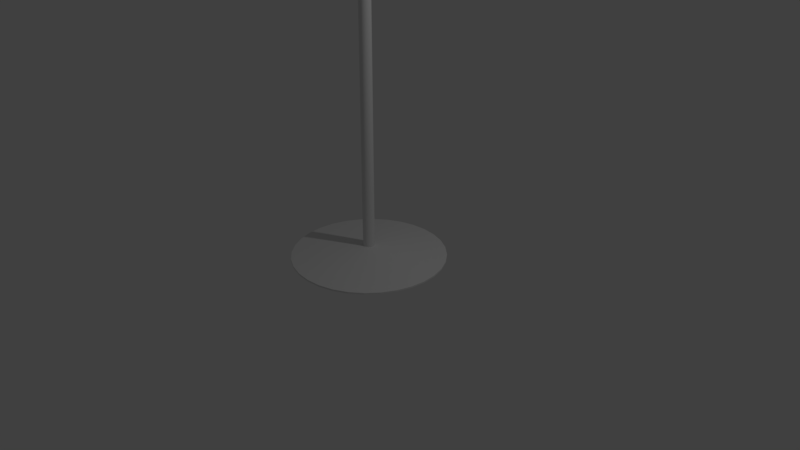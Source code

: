 # Source: IVBag_Holder.blend  (saved by Blender 2.79.0; exported with 4.5.12 LTS)
import bpy
from mathutils import Matrix  # noqa: F401  (used for matrix-valued properties, if any)

bpy.ops.wm.read_factory_settings(use_empty=True)
scene = bpy.context.scene
scene.name = 'Scene'

# ---- collections
col_collection_1 = bpy.data.collections.new('Collection 1'); scene.collection.children.link(col_collection_1)

# ---- materials (node trees are filled in below, after node groups)
mat_material_001 = bpy.data.materials.new('Material.001')
mat_material_001.alpha_threshold = 0.0
mat_material_001.use_transparent_shadow = False
mat_material_001.roughness = 0.5
mat_material_001.specular_intensity = 1.0

# ---- material node trees

# ---- world
world_world = bpy.data.worlds.new('World'); scene.world = world_world
world_world.color = (0.05088, 0.05088, 0.05088)
world_world.use_sun_shadow = False
world_world.sun_shadow_jitter_overblur = 0.0
world_world.cycles.sampling_method = 'MANUAL'

# ---- cameras
cam_camera = bpy.data.cameras.new('Camera')
cam_camera.clip_end = 100.0
cam_camera.lens = 35.0
cam_camera.sensor_width = 32.0
cam_camera.sensor_height = 18.0
cam_camera.ortho_scale = 7.314
cam_camera.dof.focus_distance = 0.0
cam_camera.dof.aperture_fstop = 128.0

# ---- lights
light_lamp = bpy.data.lights.new('Lamp', 'POINT')
light_lamp.transmission_factor = 0.0
light_lamp.cutoff_distance = 30.0
light_lamp.energy = 100.0
light_lamp.shadow_buffer_clip_start = 1.001
light_lamp.shadow_soft_size = 0.1
light_lamp.shadow_maximum_resolution = 0.006
light_lamp.use_absolute_resolution = True

# ---- meshes
me_cylinder = bpy.data.meshes.new('Cylinder')
me_cylinder.from_pydata([(0.0, 1.0, -1.0), (0.0, 1.0, 1.0), (0.1951, 0.9808, -1.0), (0.1951, 0.9808, 1.0), (0.3827, 0.9239, -1.0), (0.3827, 0.9239, 1.0), (0.5556, 0.8315, -1.0), (0.5556, 0.8315, 1.0), (0.7071, 0.7071, -1.0), (0.7071, 0.7071, 1.0), (0.8315, 0.5556, -1.0), (0.8315, 0.5556, 1.0), (0.9239, 0.3827, -1.0), (0.9239, 0.3827, 1.0), (0.9808, 0.1951, -1.0), (0.9808, 0.1951, 1.0), (1.0, 7.55e-08, -1.0), (1.0, 7.55e-08, 1.0), (0.9808, -0.1951, -1.0), (0.9808, -0.1951, 1.0), (0.9239, -0.3827, -1.0), (0.9239, -0.3827, 1.0), (0.8315, -0.5556, -1.0), (0.8315, -0.5556, 1.0), (0.7071, -0.7071, -1.0), (0.7071, -0.7071, 1.0), (0.5556, -0.8315, -1.0), (0.5556, -0.8315, 1.0), (0.3827, -0.9239, -1.0), (0.3827, -0.9239, 1.0), (0.1951, -0.9808, -1.0), (0.1951, -0.9808, 1.0), (-3.258e-07, -1.0, -1.0), (-3.258e-07, -1.0, 1.0), (-0.1951, -0.9808, -1.0), (-0.1951, -0.9808, 1.0), (-0.3827, -0.9239, -1.0), (-0.3827, -0.9239, 1.0), (-0.5556, -0.8315, -1.0), (-0.5556, -0.8315, 1.0), (-0.7071, -0.7071, -1.0), (-0.7071, -0.7071, 1.0), (-0.8315, -0.5556, -1.0), (-0.8315, -0.5556, 1.0), (-0.9239, -0.3827, -1.0), (-0.9239, -0.3827, 1.0), (-0.9808, -0.1951, -1.0), (-0.9808, -0.1951, 1.0), (-1.0, 9.656e-07, -1.0), (-1.0, 9.656e-07, 1.0), (-0.9808, 0.1951, -1.0), (-0.9808, 0.1951, 1.0), (-0.9239, 0.3827, -1.0), (-0.9239, 0.3827, 1.0), (-0.8315, 0.5556, -1.0), (-0.8315, 0.5556, 1.0), (-0.7071, 0.7071, -1.0), (-0.7071, 0.7071, 1.0), (-0.5556, 0.8315, -1.0), (-0.5556, 0.8315, 1.0), (-0.3827, 0.9239, -1.0), (-0.3827, 0.9239, 1.0), (-0.1951, 0.9808, -1.0), (-0.1951, 0.9808, 1.0), (1.099e-07, 0.07485, 13.51), (0.0146, 0.07341, 13.51), (0.02864, 0.06915, 13.51), (0.04158, 0.06223, 13.51), (0.05293, 0.05293, 13.51), (0.06223, 0.04158, 13.51), (0.06915, 0.02864, 13.51), (0.07341, 0.0146, 13.51), (0.07485, 2.693e-07, 13.51), (0.07341, -0.0146, 13.51), (0.06915, -0.02864, 13.51), (0.06223, -0.04158, 13.51), (0.05293, -0.05293, 13.51), (0.04158, -0.06223, 13.51), (0.02864, -0.06915, 13.51), (0.0146, -0.07341, 13.51), (8.547e-08, -0.07485, 13.51), (-0.0146, -0.07341, 13.51), (-0.02864, -0.06915, 13.51), (-0.04158, -0.06223, 13.51), (-0.05293, -0.05293, 13.51), (-0.06223, -0.04158, 13.51), (-0.06915, -0.02864, 13.51), (-0.07341, -0.0146, 13.51), (-0.07485, 3.359e-07, 13.51), (-0.07341, 0.0146, 13.51), (-0.06915, 0.02864, 13.51), (-0.06223, 0.04158, 13.51), (-0.05293, 0.05293, 13.51), (-0.04158, 0.06223, 13.51), (-0.02864, 0.06915, 13.51), (-0.0146, 0.07341, 13.51), (-9.353e-09, 0.07485, 370.3), (0.0146, 0.07341, 370.3), (0.02864, 0.06915, 370.3), (0.04158, 0.06223, 370.3), (0.05293, 0.05293, 370.3), (0.06223, 0.04158, 370.3), (0.06915, 0.02864, 370.3), (0.07341, 0.0146, 370.3), (0.07485, 2.693e-07, 370.3), (0.07341, -0.0146, 370.3), (0.06915, -0.02864, 370.3), (0.06223, -0.04158, 370.3), (0.05293, -0.05293, 370.3), (0.04158, -0.06223, 370.3), (0.02864, -0.06915, 370.3), (0.0146, -0.07341, 370.3), (-3.374e-08, -0.07485, 370.3), (-0.0146, -0.07341, 370.3), (-0.02864, -0.06915, 370.3), (-0.04158, -0.06223, 370.3), (-0.05293, -0.05293, 370.3), (-0.06223, -0.04158, 370.3), (-0.06915, -0.02864, 370.3), (-0.07341, -0.0146, 370.3), (-0.07485, 3.359e-07, 370.3), (-0.07341, 0.0146, 370.3), (-0.06915, 0.02864, 370.3), (-0.06223, 0.04158, 370.3), (-0.05293, 0.05293, 370.3), (-0.04158, 0.06223, 370.3), (-0.02864, 0.06915, 370.3), (-0.0146, 0.07341, 370.3), (0.01431, 0.3487, 382.1), (0.01431, -0.6513, 382.1), (0.0284, 0.3487, 381.7), (0.0284, -0.6513, 381.7), (0.0414, 0.3487, 381.0), (0.0414, -0.6513, 381.0), (0.0528, 0.3487, 380.1), (0.0528, -0.6513, 380.1), (0.06218, 0.3487, 379.0), (0.06218, -0.6513, 379.0), (0.06917, 0.3487, 377.7), (0.06917, -0.6513, 377.7), (0.07349, 0.3487, 376.3), (0.07349, -0.6513, 376.3), (0.075, 0.3487, 374.8), (0.075, -0.6513, 374.8), (0.07362, 0.3487, 373.3), (0.07362, -0.6513, 373.3), (0.06942, 0.3487, 371.9), (0.06942, -0.6513, 371.9), (0.06254, 0.3487, 370.6), (0.06254, -0.6513, 370.6), (0.05326, 0.3487, 369.5), (0.05326, -0.6513, 369.5), (0.04194, 0.3487, 368.6), (0.04194, -0.6513, 368.6), (0.029, 0.3487, 367.9), (0.029, -0.6513, 367.9), (0.01495, 0.3487, 367.4), (0.01495, -0.6513, 367.4), (0.0003272, 0.3487, 367.3), (0.0003272, -0.6513, 367.3), (-0.01431, 0.3487, 367.4), (-0.01431, -0.6513, 367.4), (-0.0284, 0.3487, 367.8), (-0.0284, -0.6513, 367.8), (-0.0414, 0.3487, 368.5), (-0.0414, -0.6513, 368.5), (-0.0528, 0.3487, 369.5), (-0.0528, -0.6513, 369.5), (-0.06218, 0.3487, 370.6), (-0.06218, -0.6513, 370.6), (-0.06917, 0.3487, 371.9), (-0.06917, -0.6513, 371.9), (-0.07349, 0.3487, 373.3), (-0.07349, -0.6513, 373.3), (-0.075, 0.3487, 374.7), (-0.075, -0.6513, 374.7), (-0.07362, 0.3487, 376.2), (-0.07362, -0.6513, 376.2), (-0.06942, 0.3487, 377.6), (-0.06942, -0.6513, 377.6), (-0.06254, 0.3487, 378.9), (-0.06254, -0.6513, 378.9), (-0.05326, 0.3487, 380.1), (-0.05326, -0.6513, 380.1), (-0.04194, 0.3487, 381.0), (-0.04194, -0.6513, 381.0), (-0.029, 0.3487, 381.7), (-0.029, -0.6513, 381.7), (-0.01495, 0.3487, 382.1), (-0.01495, -0.6513, 382.1), (-0.0003271, 0.3487, 382.3), (-0.0003271, -0.6513, 382.3), (0.01317, 0.4957, 381.6), (0.02731, 0.4938, 381.3), (0.04041, 0.4909, 380.7), (0.05195, 0.4872, 379.9), (0.06149, 0.4828, 378.8), (0.06868, 0.4778, 377.6), (0.07322, 0.4725, 376.4), (0.07495, 0.467, 375.0), (0.0738, 0.4616, 373.6), (0.06981, 0.4565, 372.3), (0.06314, 0.4519, 371.1), (0.05404, 0.4478, 370.0), (0.04287, 0.4446, 369.1), (0.03005, 0.4424, 368.4), (0.01607, 0.4411, 368.0), (0.00148, 0.4409, 367.8), (-0.01317, 0.4417, 367.9), (-0.02731, 0.4436, 368.3), (-0.04041, 0.4465, 368.9), (-0.05195, 0.4502, 369.7), (-0.06149, 0.4546, 370.7), (-0.06868, 0.4596, 371.9), (-0.07322, 0.4649, 373.2), (-0.07495, 0.4704, 374.6), (-0.0738, 0.4757, 375.9), (-0.06981, 0.4809, 377.2), (-0.06314, 0.4855, 378.5), (-0.05404, 0.4895, 379.5), (-0.04287, 0.4928, 380.4), (-0.03005, 0.495, 381.1), (-0.01607, 0.4963, 381.6), (-0.00148, 0.4965, 381.7), (0.01557, 0.5919, 377.5), (0.02971, 0.5888, 377.2), (0.04281, 0.584, 376.8), (0.05437, 0.5779, 376.1), (0.06393, 0.5705, 375.3), (0.07115, 0.5622, 374.3), (0.07573, 0.5532, 373.2), (0.0775, 0.5441, 372.1), (0.0764, 0.535, 370.9), (0.07246, 0.5263, 369.8), (0.06584, 0.5185, 368.8), (0.05679, 0.5117, 367.8), (0.04566, 0.5062, 367.0), (0.03288, 0.5023, 366.4), (0.01893, 0.5001, 366.0), (0.004365, 0.4996, 365.8), (-0.01027, 0.501, 365.8), (-0.02441, 0.5041, 366.1), (-0.03751, 0.5088, 366.6), (-0.04907, 0.515, 367.2), (-0.05863, 0.5224, 368.1), (-0.06585, 0.5307, 369.1), (-0.07043, 0.5396, 370.1), (-0.0722, 0.5488, 371.3), (-0.0711, 0.5579, 372.4), (-0.06716, 0.5665, 373.5), (-0.06054, 0.5744, 374.6), (-0.05149, 0.5812, 375.5), (-0.04036, 0.5867, 376.3), (-0.02758, 0.5906, 376.9), (-0.01363, 0.5928, 377.3), (0.0009351, 0.5932, 377.5), (0.01848, 0.6399, 373.4), (0.03258, 0.636, 373.3), (0.04564, 0.6301, 373.0), (0.05715, 0.6223, 372.5), (0.06666, 0.613, 371.8), (0.07382, 0.6025, 371.1), (0.07835, 0.5912, 370.3), (0.08007, 0.5796, 369.4), (0.07892, 0.568, 368.5), (0.07494, 0.557, 367.6), (0.06829, 0.547, 366.8), (0.05921, 0.5383, 366.0), (0.04807, 0.5313, 365.3), (0.03528, 0.5263, 364.8), (0.02135, 0.5234, 364.5), (0.006792, 0.5227, 364.3), (-0.007817, 0.5244, 364.2), (-0.02192, 0.5282, 364.4), (-0.03498, 0.5341, 364.7), (-0.04649, 0.5419, 365.2), (-0.056, 0.5512, 365.8), (-0.06316, 0.5617, 366.6), (-0.06769, 0.573, 367.4), (-0.06941, 0.5847, 368.3), (-0.06826, 0.5962, 369.2), (-0.06428, 0.6072, 370.1), (-0.05763, 0.6172, 370.9), (-0.04855, 0.6259, 371.7), (-0.03741, 0.6329, 372.3), (-0.02462, 0.638, 372.8), (-0.01068, 0.6409, 373.2), (0.003869, 0.6415, 373.4), (0.0236, 0.6786, 368.4), (0.0377, 0.6747, 368.3), (0.05076, 0.6688, 367.9), (0.06227, 0.661, 367.5), (0.07178, 0.6517, 366.8), (0.07894, 0.6412, 366.1), (0.08347, 0.6299, 365.3), (0.08519, 0.6183, 364.4), (0.08404, 0.6067, 363.5), (0.08006, 0.5957, 362.6), (0.07341, 0.5857, 361.8), (0.06433, 0.577, 361.0), (0.05319, 0.57, 360.3), (0.0404, 0.565, 359.8), (0.02647, 0.5621, 359.4), (0.01191, 0.5614, 359.2), (-0.002697, 0.5631, 359.2), (-0.0168, 0.5669, 359.4), (-0.02986, 0.5728, 359.7), (-0.04137, 0.5806, 360.2), (-0.05088, 0.5899, 360.8), (-0.05804, 0.6004, 361.5), (-0.06257, 0.6117, 362.4), (-0.06429, 0.6234, 363.3), (-0.06314, 0.6349, 364.2), (-0.05916, 0.6459, 365.1), (-0.05251, 0.6559, 365.9), (-0.04343, 0.6646, 366.7), (-0.03229, 0.6716, 367.3), (-0.0195, 0.6767, 367.8), (-0.005565, 0.6796, 368.2), (0.008988, 0.6802, 368.4), (0.02811, 0.7008, 365.1), (0.04225, 0.6978, 364.9), (0.05535, 0.6932, 364.4), (0.06691, 0.6871, 363.7), (0.07648, 0.68, 362.8), (0.08369, 0.6719, 361.8), (0.08828, 0.6632, 360.7), (0.09005, 0.6543, 359.6), (0.08895, 0.6455, 358.4), (0.08501, 0.6371, 357.3), (0.07839, 0.6294, 356.2), (0.06934, 0.6228, 355.3), (0.05821, 0.6175, 354.5), (0.04542, 0.6137, 353.8), (0.03148, 0.6116, 353.4), (0.01691, 0.6112, 353.2), (0.00227, 0.6125, 353.3), (-0.01187, 0.6155, 353.5), (-0.02497, 0.6201, 354.0), (-0.03653, 0.6261, 354.7), (-0.0461, 0.6333, 355.6), (-0.05332, 0.6414, 356.5), (-0.0579, 0.6501, 357.6), (-0.05967, 0.659, 358.8), (-0.05857, 0.6678, 360.0), (-0.05463, 0.6762, 361.1), (-0.04801, 0.6838, 362.2), (-0.03896, 0.6904, 363.1), (-0.02783, 0.6957, 363.9), (-0.01505, 0.6995, 364.5), (-0.0011, 0.7017, 365.0), (0.01347, 0.7021, 365.2), (0.0332, 0.7341, 361.7), (0.04733, 0.733, 361.3), (0.06039, 0.7314, 360.6), (0.07189, 0.7293, 359.7), (0.08138, 0.7268, 358.6), (0.08849, 0.724, 357.4), (0.09296, 0.721, 356.0), (0.09461, 0.718, 354.6), (0.09338, 0.7149, 353.1), (0.08932, 0.7121, 351.8), (0.08257, 0.7094, 350.5), (0.07341, 0.7072, 349.4), (0.06218, 0.7054, 348.4), (0.04932, 0.7041, 347.7), (0.03531, 0.7034, 347.3), (0.02071, 0.7033, 347.1), (0.006057, 0.7038, 347.2), (-0.00807, 0.7049, 347.6), (-0.02113, 0.7065, 348.3), (-0.03263, 0.7086, 349.2), (-0.04212, 0.7111, 350.3), (-0.04923, 0.7139, 351.5), (-0.0537, 0.7169, 352.9), (-0.05535, 0.72, 354.3), (-0.05412, 0.723, 355.8), (-0.05006, 0.7259, 357.1), (-0.04331, 0.7285, 358.4), (-0.03415, 0.7308, 359.5), (-0.02292, 0.7325, 360.5), (-0.01006, 0.7338, 361.2), (0.003944, 0.7345, 361.6), (0.01855, 0.7346, 361.8), (0.03605, 0.7649, 360.3), (0.05007, 0.7662, 359.8), (0.06296, 0.768, 359.2), (0.07423, 0.7703, 358.2), (0.08343, 0.7731, 357.1), (0.09023, 0.7762, 355.9), (0.09435, 0.7795, 354.5), (0.09563, 0.7829, 353.1), (0.09404, 0.7863, 351.6), (0.08962, 0.7894, 350.3), (0.08256, 0.7923, 349.0), (0.07311, 0.7948, 347.9), (0.06165, 0.7967, 347.0), (0.04861, 0.7981, 346.4), (0.0345, 0.7988, 345.9), (0.01986, 0.7989, 345.8), (0.005245, 0.7983, 346.0), (-0.008777, 0.7971, 346.4), (-0.02167, 0.7952, 347.1), (-0.03293, 0.7929, 348.0), (-0.04214, 0.7901, 349.1), (-0.04893, 0.787, 350.4), (-0.05305, 0.7837, 351.7), (-0.05434, 0.7803, 353.2), (-0.05275, 0.7769, 354.6), (-0.04833, 0.7738, 356.0), (-0.04127, 0.7709, 357.2), (-0.03182, 0.7685, 358.3), (-0.02036, 0.7665, 359.2), (-0.007322, 0.7651, 359.9), (0.00679, 0.7644, 360.3), (0.02143, 0.7643, 360.4), (0.03708, 0.8163, 360.9), (0.05096, 0.8194, 360.6), (0.06363, 0.824, 360.0), (0.0746, 0.8299, 359.2), (0.08345, 0.8368, 358.2), (0.08985, 0.8445, 357.2), (0.09354, 0.8527, 356.0), (0.09438, 0.861, 354.8), (0.09235, 0.8693, 353.6), (0.08752, 0.877, 352.4), (0.08007, 0.8841, 351.4), (0.07029, 0.89, 350.5), (0.05856, 0.8948, 349.7), (0.04533, 0.8981, 349.2), (0.03111, 0.8998, 348.8), (0.01644, 0.8999, 348.7), (0.001887, 0.8983, 348.9), (-0.01199, 0.8952, 349.3), (-0.02466, 0.8906, 349.8), (-0.03563, 0.8848, 350.6), (-0.04448, 0.8779, 351.6), (-0.05088, 0.8701, 352.6), (-0.05457, 0.8619, 353.8), (-0.05541, 0.8536, 355.0), (-0.05338, 0.8453, 356.2), (-0.04855, 0.8376, 357.4), (-0.0411, 0.8306, 358.4), (-0.03133, 0.8246, 359.3), (-0.0196, 0.8198, 360.1), (-0.006367, 0.8166, 360.6), (0.007857, 0.8148, 361.0), (0.02253, 0.8147, 361.1), (0.03753, 0.8598, 363.0), (0.0512, 0.8648, 362.8), (0.06354, 0.872, 362.4), (0.07409, 0.8811, 362.0), (0.08244, 0.8918, 361.4), (0.08828, 0.9037, 360.8), (0.09137, 0.9163, 360.1), (0.0916, 0.9292, 359.4), (0.08896, 0.9417, 358.6), (0.08356, 0.9536, 358.0), (0.07559, 0.9642, 357.3), (0.06536, 0.9733, 356.8), (0.05328, 0.9803, 356.3), (0.03979, 0.9852, 356.0), (0.02543, 0.9876, 355.8), (0.01074, 0.9876, 355.7), (-0.003717, 0.985, 355.8), (-0.01738, 0.98, 356.1), (-0.02972, 0.9729, 356.4), (-0.04027, 0.9637, 356.9), (-0.04863, 0.953, 357.4), (-0.05446, 0.9412, 358.1), (-0.05756, 0.9285, 358.8), (-0.05779, 0.9157, 359.5), (-0.05515, 0.9031, 360.2), (-0.04974, 0.8913, 360.9), (-0.04177, 0.8806, 361.5), (-0.03154, 0.8716, 362.0), (-0.01946, 0.8645, 362.5), (-0.005974, 0.8597, 362.8), (0.00839, 0.8572, 363.0), (0.02308, 0.8573, 363.1), (0.0368, 0.894, 367.9), (0.05027, 0.8998, 367.9), (0.06234, 0.9082, 367.8), (0.07255, 0.9187, 367.7), (0.08049, 0.931, 367.6), (0.08587, 0.9446, 367.4), (0.08848, 0.959, 367.2), (0.08821, 0.9736, 367.1), (0.08509, 0.9878, 366.9), (0.07922, 1.001, 366.7), (0.07083, 1.013, 366.5), (0.06025, 1.023, 366.4), (0.04789, 1.031, 366.2), (0.03421, 1.036, 366.1), (0.01975, 1.039, 366.1), (0.00505, 1.039, 366.0), (-0.009311, 1.035, 366.0), (-0.02279, 1.03, 366.1), (-0.03486, 1.021, 366.2), (-0.04506, 1.011, 366.3), (-0.05301, 0.9984, 366.4), (-0.05839, 0.9848, 366.6), (-0.06099, 0.9704, 366.7), (-0.06073, 0.9559, 366.9), (-0.0576, 0.9416, 367.1), (-0.05173, 0.9283, 367.3), (-0.04335, 0.9163, 367.4), (-0.03277, 0.9062, 367.6), (-0.0204, 0.8984, 367.7), (-0.006726, 0.8931, 367.8), (0.007739, 0.8905, 367.9), (0.02243, 0.8908, 367.9), (0.03588, 0.9027, 374.0), (0.04928, 0.9088, 374.0), (0.06125, 0.9173, 374.1), (0.07131, 0.928, 374.1), (0.0791, 0.9404, 374.2), (0.0843, 0.9542, 374.3), (0.08673, 0.9687, 374.3), (0.08627, 0.9834, 374.4), (0.08296, 0.9977, 374.5), (0.07692, 1.011, 374.5), (0.06838, 1.023, 374.6), (0.05767, 1.033, 374.6), (0.0452, 1.041, 374.6), (0.03145, 1.046, 374.6), (0.01695, 1.049, 374.6), (0.002254, 1.048, 374.6), (-0.01207, 1.045, 374.5), (-0.02547, 1.039, 374.5), (-0.03744, 1.03, 374.4), (-0.0475, 1.02, 374.4), (-0.05529, 1.007, 374.3), (-0.06049, 0.9933, 374.2), (-0.06292, 0.9789, 374.1), (-0.06246, 0.9642, 374.1), (-0.05915, 0.9499, 374.0), (-0.05311, 0.9365, 374.0), (-0.04457, 0.9245, 373.9), (-0.03386, 0.9144, 373.9), (-0.02139, 0.9066, 373.9), (-0.007637, 0.9014, 373.9), (0.006863, 0.899, 373.9), (0.02156, 0.8995, 373.9), (0.03116, 0.9236, 384.4), (0.04063, 0.9279, 384.4), (0.04907, 0.9339, 384.5), (0.05618, 0.9414, 384.5), (0.06168, 0.9502, 384.6), (0.06535, 0.9599, 384.6), (0.06706, 0.9702, 384.6), (0.06674, 0.9805, 384.7), (0.0644, 0.9906, 384.7), (0.06014, 1.0, 384.8), (0.05411, 1.009, 384.8), (0.04655, 1.016, 384.8), (0.03774, 1.021, 384.8), (0.02803, 1.025, 384.8), (0.0178, 1.027, 384.8), (0.007423, 1.026, 384.8), (-0.00269, 1.024, 384.8), (-0.01215, 1.02, 384.7), (-0.0206, 1.014, 384.7), (-0.02771, 1.006, 384.7), (-0.03321, 0.9973, 384.6), (-0.03688, 0.9876, 384.6), (-0.03859, 0.9774, 384.5), (-0.03827, 0.967, 384.5), (-0.03593, 0.9569, 384.4), (-0.03166, 0.9474, 384.4), (-0.02563, 0.939, 384.4), (-0.01807, 0.9319, 384.3), (-0.009268, 0.9264, 384.3), (0.0004395, 0.9227, 384.3), (0.01068, 0.921, 384.3), (0.02105, 0.9213, 384.4)], [], [(0, 1, 3, 2), (2, 3, 5, 4), (4, 5, 7, 6), (6, 7, 9, 8), (8, 9, 11, 10), (10, 11, 13, 12), (12, 13, 15, 14), (14, 15, 17, 16), (16, 17, 19, 18), (18, 19, 21, 20), (20, 21, 23, 22), (22, 23, 25, 24), (24, 25, 27, 26), (26, 27, 29, 28), (28, 29, 31, 30), (30, 31, 33, 32), (32, 33, 35, 34), (34, 35, 37, 36), (36, 37, 39, 38), (38, 39, 41, 40), (40, 41, 43, 42), (42, 43, 45, 44), (44, 45, 47, 46), (46, 47, 49, 48), (48, 49, 51, 50), (50, 51, 53, 52), (52, 53, 55, 54), (54, 55, 57, 56), (56, 57, 59, 58), (58, 59, 61, 60), (53, 51, 89, 90), (60, 61, 63, 62), (62, 63, 1, 0), (0, 2, 4, 6, 8, 10, 12, 14, 16, 18, 20, 22, 24, 26, 28, 30, 32, 34, 36, 38, 40, 42, 44, 46, 48, 50, 52, 54, 56, 58, 60, 62), (73, 72, 104, 105), (9, 7, 67, 68), (27, 25, 76, 77), (45, 43, 85, 86), (63, 61, 94, 95), (19, 17, 72, 73), (37, 35, 81, 82), (55, 53, 90, 91), (11, 9, 68, 69), (29, 27, 77, 78), (47, 45, 86, 87), (3, 1, 64, 65), (1, 63, 95, 64), (21, 19, 73, 74), (39, 37, 82, 83), (57, 55, 91, 92), (13, 11, 69, 70), (31, 29, 78, 79), (49, 47, 87, 88), (5, 3, 65, 66), (23, 21, 74, 75), (41, 39, 83, 84), (59, 57, 92, 93), (15, 13, 70, 71), (33, 31, 79, 80), (51, 49, 88, 89), (7, 5, 66, 67), (25, 23, 75, 76), (43, 41, 84, 85), (61, 59, 93, 94), (17, 15, 71, 72), (35, 33, 80, 81), (97, 96, 127, 126, 125, 124, 123, 122, 121, 120, 119, 118, 117, 116, 115, 114, 113, 112, 111, 110, 109, 108, 107, 106, 105, 104, 103, 102, 101, 100, 99, 98), (87, 86, 118, 119), (74, 73, 105, 106), (88, 87, 119, 120), (75, 74, 106, 107), (89, 88, 120, 121), (76, 75, 107, 108), (90, 89, 121, 122), (77, 76, 108, 109), (91, 90, 122, 123), (78, 77, 109, 110), (65, 64, 96, 97), (92, 91, 123, 124), (79, 78, 110, 111), (66, 65, 97, 98), (93, 92, 124, 125), (80, 79, 111, 112), (67, 66, 98, 99), (94, 93, 125, 126), (81, 80, 112, 113), (68, 67, 99, 100), (95, 94, 126, 127), (82, 81, 113, 114), (69, 68, 100, 101), (64, 95, 127, 96), (83, 82, 114, 115), (70, 69, 101, 102), (84, 83, 115, 116), (71, 70, 102, 103), (85, 84, 116, 117), (72, 71, 103, 104), (86, 85, 117, 118), (128, 129, 131, 130), (130, 131, 133, 132), (132, 133, 135, 134), (134, 135, 137, 136), (136, 137, 139, 138), (138, 139, 141, 140), (140, 141, 143, 142), (142, 143, 145, 144), (144, 145, 147, 146), (146, 147, 149, 148), (148, 149, 151, 150), (150, 151, 153, 152), (152, 153, 155, 154), (154, 155, 157, 156), (156, 157, 159, 158), (158, 159, 161, 160), (160, 161, 163, 162), (162, 163, 165, 164), (164, 165, 167, 166), (166, 167, 169, 168), (168, 169, 171, 170), (170, 171, 173, 172), (172, 173, 175, 174), (174, 175, 177, 176), (176, 177, 179, 178), (178, 179, 181, 180), (180, 181, 183, 182), (182, 183, 185, 184), (184, 185, 187, 186), (186, 187, 189, 188), (131, 129, 191, 189, 187, 185, 183, 181, 179, 177, 175, 173, 171, 169, 167, 165, 163, 161, 159, 157, 155, 153, 151, 149, 147, 145, 143, 141, 139, 137, 135, 133), (188, 189, 191, 190), (190, 191, 129, 128), (134, 136, 196, 195), (200, 201, 233, 232), (152, 154, 205, 204), (170, 172, 214, 213), (188, 190, 223, 222), (144, 146, 201, 200), (162, 164, 210, 209), (180, 182, 219, 218), (136, 138, 197, 196), (154, 156, 206, 205), (172, 174, 215, 214), (128, 130, 193, 192), (190, 128, 192, 223), (146, 148, 202, 201), (164, 166, 211, 210), (182, 184, 220, 219), (138, 140, 198, 197), (156, 158, 207, 206), (174, 176, 216, 215), (130, 132, 194, 193), (148, 150, 203, 202), (166, 168, 212, 211), (184, 186, 221, 220), (140, 142, 199, 198), (158, 160, 208, 207), (176, 178, 217, 216), (132, 134, 195, 194), (150, 152, 204, 203), (168, 170, 213, 212), (186, 188, 222, 221), (142, 144, 200, 199), (160, 162, 209, 208), (178, 180, 218, 217), (235, 236, 268, 267), (214, 215, 247, 246), (201, 202, 234, 233), (215, 216, 248, 247), (202, 203, 235, 234), (216, 217, 249, 248), (203, 204, 236, 235), (217, 218, 250, 249), (204, 205, 237, 236), (218, 219, 251, 250), (205, 206, 238, 237), (192, 193, 225, 224), (219, 220, 252, 251), (206, 207, 239, 238), (193, 194, 226, 225), (220, 221, 253, 252), (207, 208, 240, 239), (194, 195, 227, 226), (221, 222, 254, 253), (208, 209, 241, 240), (195, 196, 228, 227), (222, 223, 255, 254), (209, 210, 242, 241), (196, 197, 229, 228), (223, 192, 224, 255), (210, 211, 243, 242), (197, 198, 230, 229), (211, 212, 244, 243), (198, 199, 231, 230), (212, 213, 245, 244), (199, 200, 232, 231), (213, 214, 246, 245), (270, 271, 303, 302), (249, 250, 282, 281), (236, 237, 269, 268), (250, 251, 283, 282), (237, 238, 270, 269), (224, 225, 257, 256), (251, 252, 284, 283), (238, 239, 271, 270), (225, 226, 258, 257), (252, 253, 285, 284), (239, 240, 272, 271), (226, 227, 259, 258), (253, 254, 286, 285), (240, 241, 273, 272), (227, 228, 260, 259), (254, 255, 287, 286), (241, 242, 274, 273), (228, 229, 261, 260), (255, 224, 256, 287), (242, 243, 275, 274), (229, 230, 262, 261), (243, 244, 276, 275), (230, 231, 263, 262), (244, 245, 277, 276), (231, 232, 264, 263), (245, 246, 278, 277), (232, 233, 265, 264), (246, 247, 279, 278), (233, 234, 266, 265), (247, 248, 280, 279), (234, 235, 267, 266), (248, 249, 281, 280), (305, 306, 338, 337), (257, 258, 290, 289), (284, 285, 317, 316), (271, 272, 304, 303), (258, 259, 291, 290), (285, 286, 318, 317), (272, 273, 305, 304), (259, 260, 292, 291), (286, 287, 319, 318), (273, 274, 306, 305), (260, 261, 293, 292), (287, 256, 288, 319), (274, 275, 307, 306), (261, 262, 294, 293), (275, 276, 308, 307), (262, 263, 295, 294), (276, 277, 309, 308), (263, 264, 296, 295), (277, 278, 310, 309), (264, 265, 297, 296), (278, 279, 311, 310), (265, 266, 298, 297), (279, 280, 312, 311), (266, 267, 299, 298), (280, 281, 313, 312), (267, 268, 300, 299), (281, 282, 314, 313), (268, 269, 301, 300), (282, 283, 315, 314), (269, 270, 302, 301), (256, 257, 289, 288), (283, 284, 316, 315), (340, 341, 373, 372), (292, 293, 325, 324), (319, 288, 320, 351), (306, 307, 339, 338), (293, 294, 326, 325), (307, 308, 340, 339), (294, 295, 327, 326), (308, 309, 341, 340), (295, 296, 328, 327), (309, 310, 342, 341), (296, 297, 329, 328), (310, 311, 343, 342), (297, 298, 330, 329), (311, 312, 344, 343), (298, 299, 331, 330), (312, 313, 345, 344), (299, 300, 332, 331), (313, 314, 346, 345), (300, 301, 333, 332), (314, 315, 347, 346), (301, 302, 334, 333), (288, 289, 321, 320), (315, 316, 348, 347), (302, 303, 335, 334), (289, 290, 322, 321), (316, 317, 349, 348), (303, 304, 336, 335), (290, 291, 323, 322), (317, 318, 350, 349), (304, 305, 337, 336), (291, 292, 324, 323), (318, 319, 351, 350), (375, 376, 408, 407), (327, 328, 360, 359), (341, 342, 374, 373), (328, 329, 361, 360), (342, 343, 375, 374), (329, 330, 362, 361), (343, 344, 376, 375), (330, 331, 363, 362), (344, 345, 377, 376), (331, 332, 364, 363), (345, 346, 378, 377), (332, 333, 365, 364), (346, 347, 379, 378), (333, 334, 366, 365), (320, 321, 353, 352), (347, 348, 380, 379), (334, 335, 367, 366), (321, 322, 354, 353), (348, 349, 381, 380), (335, 336, 368, 367), (322, 323, 355, 354), (349, 350, 382, 381), (336, 337, 369, 368), (323, 324, 356, 355), (350, 351, 383, 382), (337, 338, 370, 369), (324, 325, 357, 356), (351, 320, 352, 383), (338, 339, 371, 370), (325, 326, 358, 357), (339, 340, 372, 371), (326, 327, 359, 358), (410, 411, 443, 442), (362, 363, 395, 394), (376, 377, 409, 408), (363, 364, 396, 395), (377, 378, 410, 409), (364, 365, 397, 396), (378, 379, 411, 410), (365, 366, 398, 397), (352, 353, 385, 384), (379, 380, 412, 411), (366, 367, 399, 398), (353, 354, 386, 385), (380, 381, 413, 412), (367, 368, 400, 399), (354, 355, 387, 386), (381, 382, 414, 413), (368, 369, 401, 400), (355, 356, 388, 387), (382, 383, 415, 414), (369, 370, 402, 401), (356, 357, 389, 388), (383, 352, 384, 415), (370, 371, 403, 402), (357, 358, 390, 389), (371, 372, 404, 403), (358, 359, 391, 390), (372, 373, 405, 404), (359, 360, 392, 391), (373, 374, 406, 405), (360, 361, 393, 392), (374, 375, 407, 406), (361, 362, 394, 393), (418, 419, 451, 450), (397, 398, 430, 429), (384, 385, 417, 416), (411, 412, 444, 443), (398, 399, 431, 430), (385, 386, 418, 417), (412, 413, 445, 444), (399, 400, 432, 431), (386, 387, 419, 418), (413, 414, 446, 445), (400, 401, 433, 432), (387, 388, 420, 419), (414, 415, 447, 446), (401, 402, 434, 433), (388, 389, 421, 420), (415, 384, 416, 447), (402, 403, 435, 434), (389, 390, 422, 421), (403, 404, 436, 435), (390, 391, 423, 422), (404, 405, 437, 436), (391, 392, 424, 423), (405, 406, 438, 437), (392, 393, 425, 424), (406, 407, 439, 438), (393, 394, 426, 425), (407, 408, 440, 439), (394, 395, 427, 426), (408, 409, 441, 440), (395, 396, 428, 427), (409, 410, 442, 441), (396, 397, 429, 428), (453, 454, 486, 485), (445, 446, 478, 477), (432, 433, 465, 464), (419, 420, 452, 451), (446, 447, 479, 478), (433, 434, 466, 465), (420, 421, 453, 452), (447, 416, 448, 479), (434, 435, 467, 466), (421, 422, 454, 453), (435, 436, 468, 467), (422, 423, 455, 454), (436, 437, 469, 468), (423, 424, 456, 455), (437, 438, 470, 469), (424, 425, 457, 456), (438, 439, 471, 470), (425, 426, 458, 457), (439, 440, 472, 471), (426, 427, 459, 458), (440, 441, 473, 472), (427, 428, 460, 459), (441, 442, 474, 473), (428, 429, 461, 460), (442, 443, 475, 474), (429, 430, 462, 461), (416, 417, 449, 448), (443, 444, 476, 475), (430, 431, 463, 462), (417, 418, 450, 449), (444, 445, 477, 476), (431, 432, 464, 463), (488, 489, 521, 520), (467, 468, 500, 499), (454, 455, 487, 486), (468, 469, 501, 500), (455, 456, 488, 487), (469, 470, 502, 501), (456, 457, 489, 488), (470, 471, 503, 502), (457, 458, 490, 489), (471, 472, 504, 503), (458, 459, 491, 490), (472, 473, 505, 504), (459, 460, 492, 491), (473, 474, 506, 505), (460, 461, 493, 492), (474, 475, 507, 506), (461, 462, 494, 493), (448, 449, 481, 480), (475, 476, 508, 507), (462, 463, 495, 494), (449, 450, 482, 481), (476, 477, 509, 508), (463, 464, 496, 495), (450, 451, 483, 482), (477, 478, 510, 509), (464, 465, 497, 496), (451, 452, 484, 483), (478, 479, 511, 510), (465, 466, 498, 497), (452, 453, 485, 484), (479, 448, 480, 511), (466, 467, 499, 498), (523, 524, 556, 555), (502, 503, 535, 534), (489, 490, 522, 521), (503, 504, 536, 535), (490, 491, 523, 522), (504, 505, 537, 536), (491, 492, 524, 523), (505, 506, 538, 537), (492, 493, 525, 524), (506, 507, 539, 538), (493, 494, 526, 525), (480, 481, 513, 512), (507, 508, 540, 539), (494, 495, 527, 526), (481, 482, 514, 513), (508, 509, 541, 540), (495, 496, 528, 527), (482, 483, 515, 514), (509, 510, 542, 541), (496, 497, 529, 528), (483, 484, 516, 515), (510, 511, 543, 542), (497, 498, 530, 529), (484, 485, 517, 516), (511, 480, 512, 543), (498, 499, 531, 530), (485, 486, 518, 517), (499, 500, 532, 531), (486, 487, 519, 518), (500, 501, 533, 532), (487, 488, 520, 519), (501, 502, 534, 533), (544, 545, 546, 547, 548, 549, 550, 551, 552, 553, 554, 555, 556, 557, 558, 559, 560, 561, 562, 563, 564, 565, 566, 567, 568, 569, 570, 571, 572, 573, 574, 575), (537, 538, 570, 569), (524, 525, 557, 556), (538, 539, 571, 570), (525, 526, 558, 557), (512, 513, 545, 544), (539, 540, 572, 571), (526, 527, 559, 558), (513, 514, 546, 545), (540, 541, 573, 572), (527, 528, 560, 559), (514, 515, 547, 546), (541, 542, 574, 573), (528, 529, 561, 560), (515, 516, 548, 547), (542, 543, 575, 574), (529, 530, 562, 561), (516, 517, 549, 548), (543, 512, 544, 575), (530, 531, 563, 562), (517, 518, 550, 549), (531, 532, 564, 563), (518, 519, 551, 550), (532, 533, 565, 564), (519, 520, 552, 551), (533, 534, 566, 565), (520, 521, 553, 552), (534, 535, 567, 566), (521, 522, 554, 553), (535, 536, 568, 567), (522, 523, 555, 554), (536, 537, 569, 568)])
me_cylinder.materials.append(mat_material_001)
me_cylinder.use_remesh_preserve_volume = False
me_cylinder.use_remesh_preserve_attributes = False
me_cylinder.use_mirror_vertex_groups = False
me_cylinder.update()

# ---- objects
ob_cylinder = bpy.data.objects.new('Cylinder', me_cylinder)
ob_lamp = bpy.data.objects.new('Lamp', light_lamp)
ob_camera = bpy.data.objects.new('Camera', cam_camera)

# ---- transforms, parenting, visibility, modifiers, constraints
ob_cylinder.location = (0.0, 0.0, 0.0)
ob_cylinder.scale = (1.0, 1.0, 0.01)
ob_cylinder.lineart.crease_threshold = 0.0
ob_lamp.location = (4.076, 1.005, 5.904)
ob_lamp.rotation_euler = (0.6503, 0.05522, 1.866)
ob_lamp.lock_rotations_4d = False
ob_lamp.empty_display_type = 'ARROWS'
ob_lamp.color = (0.0, 0.0, 0.0, 0.0)
ob_lamp.lineart.crease_threshold = 0.0
ob_camera.location = (7.481, -6.508, 5.344)
ob_camera.rotation_euler = (1.109, 0.0, 0.8149)
ob_camera.lock_rotations_4d = False
ob_camera.empty_display_type = 'ARROWS'
ob_camera.color = (0.0, 0.0, 0.0, 0.0)
ob_camera.display_type = 'WIRE'
ob_camera.lineart.crease_threshold = 0.0

# ---- collection membership
col_collection_1.objects.link(ob_cylinder)
col_collection_1.objects.link(ob_lamp)
col_collection_1.objects.link(ob_camera)

# ---- scene / render settings (as saved in the file)
scene.camera = ob_camera
scene.frame_start = 1; scene.frame_end = 250; scene.frame_set(1)
scene.render.engine = 'BLENDER_EEVEE_NEXT'
scene.render.resolution_percentage = 50
scene.render.dither_intensity = 0.0
scene.cycles.use_denoising = False
scene.cycles.samples = 128
scene.cycles.sampling_pattern = 'TABULATED_SOBOL'
scene.cycles.use_adaptive_sampling = False
scene.cycles.use_light_tree = False
scene.cycles.blur_glossy = 0.0
scene.cycles.sample_clamp_indirect = 0.0
scene.view_settings.view_transform = 'Standard'
bpy.context.view_layer.update()
